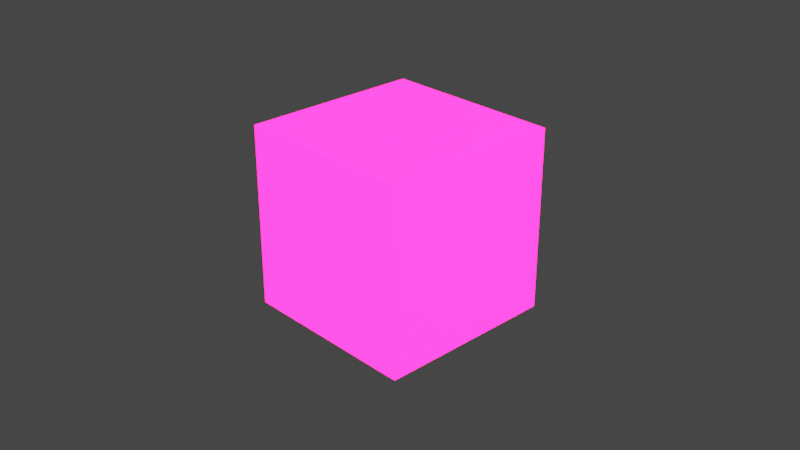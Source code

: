 # Source: LEUCHTEN.blend  (saved by Blender 2.83.20; exported with 4.5.12 LTS)
import bpy
from mathutils import Matrix  # noqa: F401  (used for matrix-valued properties, if any)

bpy.ops.wm.read_factory_settings(use_empty=True)
scene = bpy.context.scene
scene.name = 'Scene'

# ---- collections
col_collection = bpy.data.collections.new('Collection'); scene.collection.children.link(col_collection)

# ---- materials (node trees are filled in below, after node groups)
mat_material = bpy.data.materials.new('Material')
mat_material.alpha_threshold = 0.0
mat_material.use_transparent_shadow = False
mat_material.line_color = (0.0, 0.0, 0.0, 1.0)

# ---- material node trees
mat_material.use_nodes = True; mat_material.node_tree.nodes.clear()
_N = mat_material.node_tree.nodes; _L = mat_material.node_tree.links
n0 = _N.new('ShaderNodeBsdfPrincipled'); n0.name = 'Principled BSDF'; n0.location = (-11, 266)
n0.width = 193
n0.distribution = 'GGX'
n0.subsurface_method = 'BURLEY'
n0.inputs[0].default_value = (1.0, 0.004472, 0.1772, 0.9353)
n0.inputs[2].default_value = 0.4
n0.inputs[3].default_value = 1.45
n0.inputs[27].default_value = (0.1607, 0.001855, 0.03322, 1.0)
n0.inputs[28].default_value = 1.0
n1 = _N.new('ShaderNodeAddShader'); n1.name = 'Add Shader'; n1.location = (473, 126)
n2 = _N.new('ShaderNodeOutputMaterial'); n2.name = 'Material Output'; n2.location = (768, 190)
n3 = _N.new('ShaderNodeEmission'); n3.name = 'Emission'; n3.location = (246, -7)
n3.inputs[0].default_value = (1.0, 0.004472, 0.1772, 1.0)
n3.inputs[1].default_value = 14.5
_L.new(n3.outputs[0], n1.inputs[1])
_L.new(n0.outputs[0], n1.inputs[0])
_L.new(n1.outputs[0], n2.inputs[0])
n2.is_active_output = True

# ---- world
world_world = bpy.data.worlds.new('World'); scene.world = world_world
world_world.use_nodes = True; world_world.node_tree.nodes.clear()
_N = world_world.node_tree.nodes; _L = world_world.node_tree.links
n0 = _N.new('ShaderNodeOutputWorld'); n0.name = 'World Output'; n0.location = (300, 300)
n1 = _N.new('ShaderNodeBackground'); n1.name = 'Background'; n1.location = (10, 300)
n1.inputs[0].default_value = (0.05088, 0.05088, 0.05088, 1.0)
_L.new(n1.outputs[0], n0.inputs[0])
n0.is_active_output = True
world_world.color = (0.05088, 0.05088, 0.05088)
world_world.use_sun_shadow = False
world_world.sun_shadow_jitter_overblur = 0.0

# ---- cameras
cam_camera = bpy.data.cameras.new('Camera')
cam_camera.clip_end = 100.0
cam_camera.ortho_scale = 7.314

# ---- lights
light_light = bpy.data.lights.new('Light', 'POINT')
light_light.transmission_factor = 0.0
light_light.energy = 1000.0
light_light.shadow_soft_size = 0.1
light_light.shadow_maximum_resolution = 0.006
light_light.use_absolute_resolution = True

# ---- meshes
me_cube = bpy.data.meshes.new('Cube')
me_cube.from_pydata([(1.0, 1.0, 1.0), (1.0, 1.0, -1.0), (1.0, -1.0, 1.0), (1.0, -1.0, -1.0), (-1.0, 1.0, 1.0), (-1.0, 1.0, -1.0), (-1.0, -1.0, 1.0), (-1.0, -1.0, -1.0)], [], [(0, 4, 6, 2), (3, 2, 6, 7), (7, 6, 4, 5), (5, 1, 3, 7), (1, 0, 2, 3), (5, 4, 0, 1)])
_uv = me_cube.uv_layers.new(name='UVMap')
_uv.uv.foreach_set('vector', [0.625, 0.5, 0.875, 0.5, 0.875, 0.75, 0.625, 0.75, 0.375, 0.75, 0.625, 0.75, 0.625, 1.0, 0.375, 1.0, 0.375, 0.0, 0.625, 0.0, 0.625, 0.25, 0.375, 0.25, 0.125, 0.5, 0.375, 0.5, 0.375, 0.75, 0.125, 0.75, 0.375, 0.5, 0.625, 0.5, 0.625, 0.75, 0.375, 0.75, 0.375, 0.25, 0.625, 0.25, 0.625, 0.5, 0.375, 0.5])
me_cube.materials.append(mat_material)
me_cube.use_remesh_preserve_volume = False
me_cube.use_remesh_preserve_attributes = False
me_cube.use_mirror_vertex_groups = False
me_cube.update()

# ---- objects
ob_cube = bpy.data.objects.new('Cube', me_cube)
ob_light = bpy.data.objects.new('Light', light_light)
ob_camera = bpy.data.objects.new('Camera', cam_camera)

# ---- transforms, parenting, visibility, modifiers, constraints
ob_cube.location = (0.0, 0.0, 0.0)
ob_cube.lock_rotations_4d = False
ob_cube.empty_display_type = 'ARROWS'
ob_cube.lineart.crease_threshold = 0.0
ob_light.location = (4.076, 1.005, 5.904)
ob_light.rotation_euler = (0.6503, 0.05522, 1.866)
ob_light.lock_rotations_4d = False
ob_light.empty_display_type = 'ARROWS'
ob_light.color = (0.0, 0.0, 0.0, 0.0)
ob_light.lineart.crease_threshold = 0.0
ob_camera.location = (7.359, -6.926, 4.958)
ob_camera.rotation_euler = (1.109, 0.0, 0.8149)
ob_camera.lock_rotations_4d = False
ob_camera.empty_display_type = 'ARROWS'
ob_camera.color = (0.0, 0.0, 0.0, 0.0)
ob_camera.display_type = 'WIRE'
ob_camera.lineart.crease_threshold = 0.0

# ---- collection membership
col_collection.objects.link(ob_cube)
col_collection.objects.link(ob_light)
col_collection.objects.link(ob_camera)

# ---- scene / render settings (as saved in the file)
scene.camera = ob_camera
scene.frame_start = 1; scene.frame_end = 250; scene.frame_set(1)
scene.render.engine = 'BLENDER_EEVEE_NEXT'
scene.cycles.use_denoising = False
scene.cycles.samples = 128
scene.cycles.sampling_pattern = 'TABULATED_SOBOL'
scene.cycles.use_adaptive_sampling = False
scene.cycles.use_light_tree = False
scene.view_settings.view_transform = 'Filmic'
bpy.context.view_layer.update()
